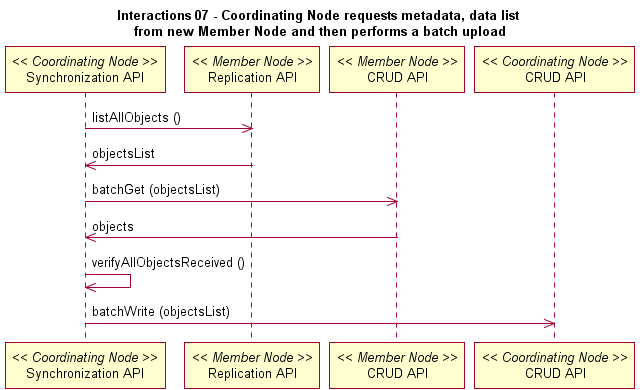

The diagram above was rendered by PlantUML. Its source (embedded in the PNG):
@startuml
title Interactions 07 - Coordinating Node requests metadata, data list \nfrom new Member Node and then performs a batch upload
participant "Synchronization API" as c_sync << Coordinating Node >>
participant "Replication API" as m_rep << Member Node >>
c_sync -> m_rep: listAllObjects ()
m_rep -> c_sync: objectsList
participant "CRUD API" as m_crud << Member Node >>
c_sync -> m_crud: batchGet (objectsList)
m_crud -> c_sync: objects
c_sync -> c_sync: verifyAllObjectsReceived ()
participant "CRUD API" as c_crud << Coordinating Node >>
c_sync -> c_crud: batchWrite (objectsList)
@enduml